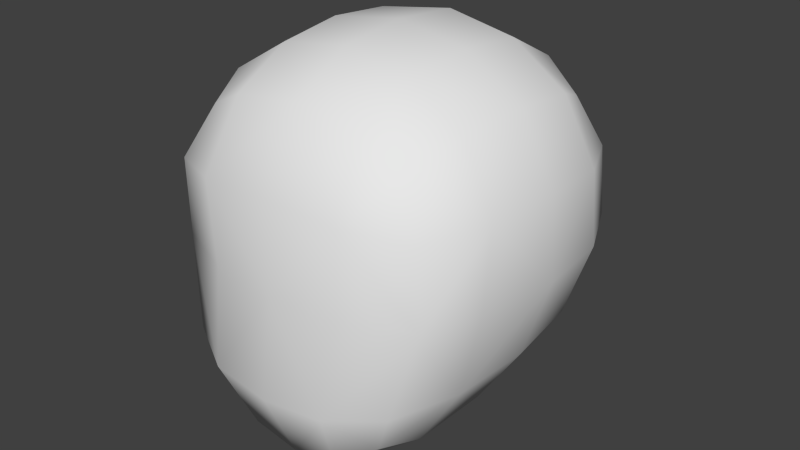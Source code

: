 # Source: Idle.blend  (saved by Blender 2.69.0; exported with 4.5.12 LTS)
import bpy
from mathutils import Matrix  # noqa: F401  (used for matrix-valued properties, if any)

bpy.ops.wm.read_factory_settings(use_empty=True)
scene = bpy.context.scene
scene.name = 'Scene'

# ---- collections
col_collection_1 = bpy.data.collections.new('Collection 1'); scene.collection.children.link(col_collection_1)

# ---- materials (node trees are filled in below, after node groups)
mat_body_m = bpy.data.materials.new('Body_M')
mat_body_m.alpha_threshold = 0.0
mat_body_m.use_transparent_shadow = False
mat_body_m.roughness = 0.5
mat_body_m.line_color = (0.0, 0.0, 0.0, 1.0)
mat_handsfeet_m = bpy.data.materials.new('HandsFeet_M')
mat_handsfeet_m.alpha_threshold = 0.0
mat_handsfeet_m.use_transparent_shadow = False
mat_handsfeet_m.diffuse_color = (0.402, 0.402, 0.402, 1.0)
mat_handsfeet_m.roughness = 0.5
mat_handsfeet_m.line_color = (0.0, 0.0, 0.0, 1.0)
mat_haut_001 = bpy.data.materials.new('Haut.001')
mat_haut_001.alpha_threshold = 0.0
mat_haut_001.use_transparent_shadow = False
mat_haut_001.diffuse_color = (0.3757, 0.3757, 0.3757, 1.0)
mat_haut_001.roughness = 0.5
mat_haut_001.line_color = (0.0, 0.0, 0.0, 1.0)
mat_face_m = bpy.data.materials.new('Face_M')
mat_face_m.alpha_threshold = 0.0
mat_face_m.use_transparent_shadow = False
mat_face_m.roughness = 0.5
mat_face_m.line_color = (0.0, 0.0, 0.0, 1.0)
mat_hairs_m = bpy.data.materials.new('Hairs_M')
mat_hairs_m.alpha_threshold = 0.0
mat_hairs_m.use_transparent_shadow = False
mat_hairs_m.roughness = 0.5
mat_hairs_m.line_color = (0.0, 0.0, 0.0, 1.0)
mat_backpack_m = bpy.data.materials.new('BackPack_M')
mat_backpack_m.alpha_threshold = 0.0
mat_backpack_m.use_transparent_shadow = False
mat_backpack_m.diffuse_color = (1.0, 1.0, 1.0, 1.0)
mat_backpack_m.roughness = 0.5
mat_backpack_m.line_color = (0.0, 0.0, 0.0, 1.0)

# ---- material node trees

# ---- world
world_world = bpy.data.worlds.new('World'); scene.world = world_world
world_world.color = (0.05088, 0.05088, 0.05088)
world_world.use_sun_shadow = False
world_world.sun_shadow_jitter_overblur = 0.0
world_world.cycles.sampling_method = 'MANUAL'
world_world.cycles.sample_map_resolution = 256

# ---- meshes
me_cube = bpy.data.meshes.new('Cube')
me_cube.from_pydata([(-0.04368, -0.628, 5.474), (-0.2075, -0.6198, 5.662), (-0.08393, -0.4868, 5.474), (0.001916, -0.5264, 5.486), (0.2816, 0.6667, 4.822), (0.578, -0.3515, 4.756), (0.2222, 0.2778, 4.422), (0.2636, -0.7403, 4.711), (0.3111, 0.2778, 5.856), (0.3261, 0.6667, 5.456), (0.6669, -0.3237, 5.439), (0.308, -0.6848, 5.456), (0.5961, 0.2778, 4.811), (0.2012, -0.3424, 4.311), (0.2901, -0.2868, 5.856), (0.685, 0.2778, 5.439), (-0.2816, 0.6667, 4.822), (-0.578, -0.3515, 4.756), (-0.2222, 0.2778, 4.422), (-0.2636, -0.7403, 4.711), (-0.3111, 0.2778, 5.856), (-0.3261, 0.6667, 5.456), (-0.6669, -0.3237, 5.439), (-0.308, -0.6848, 5.456), (-0.5961, 0.2778, 4.811), (-0.2012, -0.3424, 4.311), (-0.2901, -0.2868, 5.856), (-0.685, 0.2778, 5.439), (0.3149, 0.5139, 5.728), (0.5011, 0.5139, 4.842), (0.5294, -0.3006, 5.707), (0.4739, -0.6244, 4.744), (0.4268, 0.25, 4.564), (0.2063, -0.6131, 4.411), (0.2371, 0.5139, 4.578), (0.2841, -0.5297, 5.728), (0.0, 0.7222, 4.8), (0.0, -0.759, 4.689), (0.0, -0.3379, 4.267), (0.0, -0.2823, 5.9), (0.5789, 0.5139, 5.429), (0.5517, -0.5758, 5.429), (0.0, 0.7222, 5.478), (0.0, -0.7023, 5.478), (0.3225, 0.7222, 5.125), (0.6942, 0.3056, 5.118), (0.2955, -0.6728, 5.097), (0.5601, 0.25, 5.707), (0.396, -0.3492, 4.467), (0.0, 0.3056, 4.378), (0.0, 0.3056, 5.9), (0.6545, -0.3445, 5.104), (0.608, -0.01842, 4.769), (0.217, -0.01615, 4.339), (0.3059, -0.002266, 5.883), (0.6969, -0.01148, 5.453), (-0.3149, 0.5139, 5.728), (-0.5011, 0.5139, 4.842), (-0.5294, -0.3006, 5.707), (-0.4739, -0.6244, 4.744), (-0.4268, 0.25, 4.564), (-0.2063, -0.6131, 4.411), (-0.2371, 0.5139, 4.578), (-0.2841, -0.5297, 5.728), (-0.5789, 0.5139, 5.429), (-0.5517, -0.5758, 5.429), (-0.3225, 0.7222, 5.125), (-0.6942, 0.3056, 5.118), (-0.2955, -0.6728, 5.097), (-0.5601, 0.25, 5.707), (-0.396, -0.3492, 4.467), (-0.6545, -0.3445, 5.104), (-0.608, -0.01842, 4.769), (-0.217, -0.01615, 4.339), (-0.3059, -0.002266, 5.883), (-0.6969, -0.01148, 5.453), (0.3955, 0.4321, 4.653), (0.3625, -0.5458, 4.523), (0.4992, 0.4321, 5.634), (0.4662, -0.481, 5.634), (0.5766, 0.5625, 5.123), (0.5627, -0.5617, 5.099), (0.5566, -0.01265, 5.731), (0.4232, -0.0248, 4.491), (0.7173, -0.009739, 5.111), (-0.3955, 0.4321, 4.653), (-0.3625, -0.5458, 4.523), (-0.4992, 0.4321, 5.634), (-0.4662, -0.481, 5.634), (0.0, 0.5625, 5.767), (-1.035e-09, 0.5625, 4.539), (0.0, -0.5288, 5.767), (-1.035e-09, -0.6121, 4.372), (-0.5766, 0.5625, 5.123), (-0.5627, -0.5617, 5.099), (-2.07e-09, 0.7778, 5.125), (1.933e-09, -0.7032, 5.097), (-0.5566, -0.01265, 5.731), (-0.4232, -0.0248, 4.491), (0.0, -0.008077, 4.294), (2.07e-09, 0.005812, 5.928), (-0.7173, -0.009739, 5.111)], [(2, 1), (3, 2), (3, 0), (0, 2)], [(4, 36, 95, 44), (4, 44, 80, 29), (4, 29, 76, 34), (4, 34, 90, 36), (5, 52, 84, 51), (5, 51, 81, 31), (5, 31, 77, 48), (5, 48, 83, 52), (6, 53, 99, 49), (6, 49, 90, 34), (6, 34, 76, 32), (6, 32, 83, 53), (7, 31, 81, 46), (7, 46, 96, 37), (7, 37, 92, 33), (7, 33, 77, 31), (8, 54, 82, 47), (8, 47, 78, 28), (8, 28, 89, 50), (8, 50, 100, 54), (9, 42, 89, 28), (9, 28, 78, 40), (9, 40, 80, 44), (9, 44, 95, 42), (10, 55, 82, 30), (10, 30, 79, 41), (10, 41, 81, 51), (10, 51, 84, 55), (11, 41, 79, 35), (11, 35, 91, 43), (11, 43, 96, 46), (11, 46, 81, 41), (12, 29, 80, 45), (12, 45, 84, 52), (12, 52, 83, 32), (12, 32, 76, 29), (13, 33, 92, 38), (13, 38, 99, 53), (13, 53, 83, 48), (13, 48, 77, 33), (14, 35, 79, 30), (14, 30, 82, 54), (14, 54, 100, 39), (14, 39, 91, 35), (15, 40, 78, 47), (15, 47, 82, 55), (15, 55, 84, 45), (15, 45, 80, 40), (16, 66, 95, 36), (16, 36, 90, 62), (16, 62, 85, 57), (16, 57, 93, 66), (17, 71, 101, 72), (17, 72, 98, 70), (17, 70, 86, 59), (17, 59, 94, 71), (18, 49, 99, 73), (18, 73, 98, 60), (18, 60, 85, 62), (18, 62, 90, 49), (19, 68, 94, 59), (19, 59, 86, 61), (19, 61, 92, 37), (19, 37, 96, 68), (20, 69, 97, 74), (20, 74, 100, 50), (20, 50, 89, 56), (20, 56, 87, 69), (21, 56, 89, 42), (21, 42, 95, 66), (21, 66, 93, 64), (21, 64, 87, 56), (22, 58, 97, 75), (22, 75, 101, 71), (22, 71, 94, 65), (22, 65, 88, 58), (23, 63, 88, 65), (23, 65, 94, 68), (23, 68, 96, 43), (23, 43, 91, 63), (24, 67, 93, 57), (24, 57, 85, 60), (24, 60, 98, 72), (24, 72, 101, 67), (25, 38, 92, 61), (25, 61, 86, 70), (25, 70, 98, 73), (25, 73, 99, 38), (26, 58, 88, 63), (26, 63, 91, 39), (26, 39, 100, 74), (26, 74, 97, 58), (27, 69, 87, 64), (27, 64, 93, 67), (27, 67, 101, 75), (27, 75, 97, 69)])
me_cube.polygons.foreach_set('use_smooth', [True] * 96)
me_cube.polygons.foreach_set('material_index', [3, 3, 3, 3, 3, 3, 3, 3, 3, 3, 3, 3, 3, 3, 3, 3, 3, 3, 3, 3, 3, 3, 3, 3, 3, 3, 3, 3, 3, 3, 3, 3, 3, 3, 3, 3, 3, 3, 3, 3, 3, 3, 3, 3, 3, 3, 3, 3, 3, 3, 3, 3, 3, 3, 3, 3, 3, 3, 3, 3, 3, 3, 3, 3, 3, 3, 3, 3, 3, 3, 3, 3, 3, 3, 3, 3, 3, 3, 3, 3, 3, 3, 3, 3, 3, 3, 3, 3, 3, 3, 3, 3, 3, 3, 3, 3])
_uv = me_cube.uv_layers.new(name='UVMap')
_uv.uv.foreach_set('vector', [0.09458, 0.5792, 0.05366, 0.5808, 0.06208, 0.4894, 0.1074, 0.4929, 0.09458, 0.5792, 0.1074, 0.4929, 0.1979, 0.4999, 0.1764, 0.5761, 0.09458, 0.5792, 0.1764, 0.5761, 0.1636, 0.6461, 0.09362, 0.6595, 0.09458, 0.5792, 0.09362, 0.6595, 0.05861, 0.6662, 0.05366, 0.5808, 0.4939, 0.1178, 0.5834, 0.1199, 0.5891, 0.2188, 0.4997, 0.2191, 0.4939, 0.1178, 0.4997, 0.2191, 0.4078, 0.2186, 0.3998, 0.1184, 0.4939, 0.1178, 0.3998, 0.1184, 0.394, 0.01274, 0.4893, 0.01274, 0.4939, 0.1178, 0.4893, 0.01274, 0.5764, 0.0191, 0.5834, 0.1199, 0.1169, 0.7338, 0.155, 0.8067, 0.1281, 0.8225, 0.08652, 0.7459, 0.1169, 0.7338, 0.08652, 0.7459, 0.05861, 0.6662, 0.09362, 0.6595, 0.1169, 0.7338, 0.09362, 0.6595, 0.1636, 0.6461, 0.1776, 0.7095, 0.1169, 0.7338, 0.1776, 0.7095, 0.2089, 0.7753, 0.155, 0.8067, 0.4803, 0.5791, 0.5497, 0.5986, 0.5695, 0.6925, 0.4838, 0.6852, 0.4803, 0.5791, 0.4838, 0.6852, 0.441, 0.6816, 0.4455, 0.5694, 0.4803, 0.5791, 0.4455, 0.5694, 0.4496, 0.4545, 0.4716, 0.4697, 0.4803, 0.5791, 0.4716, 0.4697, 0.5157, 0.5001, 0.5497, 0.5986, 0.173, 0.2423, 0.2155, 0.1795, 0.2859, 0.2263, 0.2507, 0.2818, 0.173, 0.2423, 0.2507, 0.2818, 0.2241, 0.3414, 0.1389, 0.3132, 0.173, 0.2423, 0.1389, 0.3132, 0.09629, 0.2991, 0.1342, 0.2225, 0.173, 0.2423, 0.1342, 0.2225, 0.1802, 0.156, 0.2155, 0.1795, 0.1196, 0.4005, 0.07427, 0.3918, 0.09629, 0.2991, 0.1389, 0.3132, 0.1196, 0.4005, 0.1389, 0.3132, 0.2241, 0.3414, 0.2102, 0.4178, 0.1196, 0.4005, 0.2102, 0.4178, 0.1979, 0.4999, 0.1074, 0.4929, 0.1196, 0.4005, 0.1074, 0.4929, 0.06208, 0.4894, 0.07427, 0.3918, 0.5077, 0.3129, 0.5918, 0.3137, 0.5931, 0.4066, 0.5168, 0.403, 0.5077, 0.3129, 0.5168, 0.403, 0.4352, 0.3921, 0.4204, 0.3081, 0.5077, 0.3129, 0.4204, 0.3081, 0.4078, 0.2186, 0.4997, 0.2191, 0.5077, 0.3129, 0.4997, 0.2191, 0.5891, 0.2188, 0.5918, 0.3137, 0.4772, 0.7848, 0.5605, 0.7772, 0.5371, 0.8574, 0.4655, 0.881, 0.4772, 0.7848, 0.4655, 0.881, 0.4298, 0.8927, 0.4356, 0.7885, 0.4772, 0.7848, 0.4356, 0.7885, 0.441, 0.6816, 0.4838, 0.6852, 0.4772, 0.7848, 0.4838, 0.6852, 0.5695, 0.6925, 0.5605, 0.7772, 0.6636, 0.1274, 0.7391, 0.1376, 0.7548, 0.2139, 0.6732, 0.2167, 0.6636, 0.1274, 0.6732, 0.2167, 0.5891, 0.2188, 0.5834, 0.1199, 0.6636, 0.1274, 0.5834, 0.1199, 0.5764, 0.0191, 0.6471, 0.03821, 0.6636, 0.1274, 0.6471, 0.03821, 0.7097, 0.06368, 0.7391, 0.1376, 0.1987, 0.8832, 0.2452, 0.9615, 0.2218, 0.9744, 0.1738, 0.8986, 0.1987, 0.8832, 0.1738, 0.8986, 0.1281, 0.8225, 0.155, 0.8067, 0.1987, 0.8832, 0.155, 0.8067, 0.2089, 0.7753, 0.2485, 0.8526, 0.1987, 0.8832, 0.2485, 0.8526, 0.2921, 0.9357, 0.2452, 0.9615, 0.2598, 0.1164, 0.305, 0.05318, 0.3685, 0.09362, 0.326, 0.1622, 0.2598, 0.1164, 0.326, 0.1622, 0.2859, 0.2263, 0.2155, 0.1795, 0.2598, 0.1164, 0.2155, 0.1795, 0.1802, 0.156, 0.2266, 0.09351, 0.2598, 0.1164, 0.2266, 0.09351, 0.2732, 0.03296, 0.305, 0.05318, 0.6692, 0.3062, 0.7434, 0.2946, 0.7184, 0.3777, 0.6584, 0.3958, 0.6692, 0.3062, 0.6584, 0.3958, 0.5931, 0.4066, 0.5918, 0.3137, 0.6692, 0.3062, 0.5918, 0.3137, 0.5891, 0.2188, 0.6732, 0.2167, 0.6692, 0.3062, 0.6732, 0.2167, 0.7548, 0.2139, 0.7434, 0.2946, 0.09458, 0.5792, 0.1074, 0.4929, 0.06208, 0.4894, 0.05366, 0.5808, 0.09458, 0.5792, 0.05366, 0.5808, 0.05861, 0.6662, 0.09362, 0.6595, 0.09458, 0.5792, 0.09362, 0.6595, 0.1636, 0.6461, 0.1764, 0.5761, 0.09458, 0.5792, 0.1764, 0.5761, 0.1979, 0.4999, 0.1074, 0.4929, 0.4939, 0.1178, 0.4997, 0.2191, 0.5891, 0.2188, 0.5834, 0.1199, 0.4939, 0.1178, 0.5834, 0.1199, 0.5764, 0.0191, 0.4893, 0.01274, 0.4939, 0.1178, 0.4893, 0.01274, 0.394, 0.01274, 0.3998, 0.1184, 0.4939, 0.1178, 0.3998, 0.1184, 0.4078, 0.2186, 0.4997, 0.2191, 0.1169, 0.7338, 0.08652, 0.7459, 0.1281, 0.8225, 0.155, 0.8067, 0.1169, 0.7338, 0.155, 0.8067, 0.2089, 0.7753, 0.1776, 0.7095, 0.1169, 0.7338, 0.1776, 0.7095, 0.1636, 0.6461, 0.09362, 0.6595, 0.1169, 0.7338, 0.09362, 0.6595, 0.05861, 0.6662, 0.08652, 0.7459, 0.4803, 0.5791, 0.4838, 0.6852, 0.5695, 0.6925, 0.5497, 0.5986, 0.4803, 0.5791, 0.5497, 0.5986, 0.5157, 0.5001, 0.4716, 0.4697, 0.4803, 0.5791, 0.4716, 0.4697, 0.4496, 0.4545, 0.4455, 0.5694, 0.4803, 0.5791, 0.4455, 0.5694, 0.441, 0.6816, 0.4838, 0.6852, 0.173, 0.2423, 0.2507, 0.2818, 0.2859, 0.2263, 0.2155, 0.1795, 0.173, 0.2423, 0.2155, 0.1795, 0.1802, 0.156, 0.1342, 0.2225, 0.173, 0.2423, 0.1342, 0.2225, 0.09629, 0.2991, 0.1389, 0.3132, 0.173, 0.2423, 0.1389, 0.3132, 0.2241, 0.3414, 0.2507, 0.2818, 0.1196, 0.4005, 0.1389, 0.3132, 0.09629, 0.2991, 0.07427, 0.3918, 0.1196, 0.4005, 0.07427, 0.3918, 0.06208, 0.4894, 0.1074, 0.4929, 0.1196, 0.4005, 0.1074, 0.4929, 0.1979, 0.4999, 0.2102, 0.4178, 0.1196, 0.4005, 0.2102, 0.4178, 0.2241, 0.3414, 0.1389, 0.3132, 0.5077, 0.3129, 0.5168, 0.403, 0.5931, 0.4066, 0.5918, 0.3137, 0.5077, 0.3129, 0.5918, 0.3137, 0.5891, 0.2188, 0.4997, 0.2191, 0.5077, 0.3129, 0.4997, 0.2191, 0.4078, 0.2186, 0.4204, 0.3081, 0.5077, 0.3129, 0.4204, 0.3081, 0.4352, 0.3921, 0.5168, 0.403, 0.4772, 0.7848, 0.4655, 0.881, 0.5371, 0.8574, 0.5605, 0.7772, 0.4772, 0.7848, 0.5605, 0.7772, 0.5695, 0.6925, 0.4838, 0.6852, 0.4772, 0.7848, 0.4838, 0.6852, 0.441, 0.6816, 0.4356, 0.7885, 0.4772, 0.7848, 0.4356, 0.7885, 0.4298, 0.8927, 0.4655, 0.881, 0.6636, 0.1274, 0.6732, 0.2167, 0.7548, 0.2139, 0.7391, 0.1376, 0.6636, 0.1274, 0.7391, 0.1376, 0.7097, 0.06368, 0.6471, 0.03821, 0.6636, 0.1274, 0.6471, 0.03821, 0.5764, 0.0191, 0.5834, 0.1199, 0.6636, 0.1274, 0.5834, 0.1199, 0.5891, 0.2188, 0.6732, 0.2167, 0.1987, 0.8832, 0.1738, 0.8986, 0.2218, 0.9744, 0.2452, 0.9615, 0.1987, 0.8832, 0.2452, 0.9615, 0.2921, 0.9357, 0.2485, 0.8526, 0.1987, 0.8832, 0.2485, 0.8526, 0.2089, 0.7753, 0.155, 0.8067, 0.1987, 0.8832, 0.155, 0.8067, 0.1281, 0.8225, 0.1738, 0.8986, 0.2598, 0.1164, 0.326, 0.1622, 0.3685, 0.09362, 0.305, 0.05318, 0.2598, 0.1164, 0.305, 0.05318, 0.2732, 0.03296, 0.2266, 0.09351, 0.2598, 0.1164, 0.2266, 0.09351, 0.1802, 0.156, 0.2155, 0.1795, 0.2598, 0.1164, 0.2155, 0.1795, 0.2859, 0.2263, 0.326, 0.1622, 0.6692, 0.3062, 0.6584, 0.3958, 0.7184, 0.3777, 0.7434, 0.2946, 0.6692, 0.3062, 0.7434, 0.2946, 0.7548, 0.2139, 0.6732, 0.2167, 0.6692, 0.3062, 0.6732, 0.2167, 0.5891, 0.2188, 0.5918, 0.3137, 0.6692, 0.3062, 0.5918, 0.3137, 0.5931, 0.4066, 0.6584, 0.3958])
me_cube.materials.append(mat_body_m)
me_cube.materials.append(mat_handsfeet_m)
me_cube.materials.append(mat_haut_001)
me_cube.materials.append(mat_face_m)
me_cube.materials.append(mat_hairs_m)
me_cube.materials.append(mat_backpack_m)
me_cube.use_remesh_preserve_volume = False
me_cube.use_remesh_preserve_attributes = False
me_cube.use_mirror_vertex_groups = False
me_cube.update()

# ---- objects
ob_laracroft = bpy.data.objects.new('LaraCroft', me_cube)

# ---- transforms, parenting, visibility, modifiers, constraints
ob_laracroft.location = (0.0, 0.0, 0.0)
ob_laracroft.scale = (0.297, 0.297, 0.297)
ob_laracroft.lock_rotations_4d = False
ob_laracroft.empty_display_type = 'ARROWS'
ob_laracroft.lineart.crease_threshold = 0.0
_vg = ob_laracroft.vertex_groups.new(name='Root')
_vg = ob_laracroft.vertex_groups.new(name='Foot_L')
_vg = ob_laracroft.vertex_groups.new(name='Foot_R')
_vg = ob_laracroft.vertex_groups.new(name='Hand_L')
_vg = ob_laracroft.vertex_groups.new(name='Hand_R')
_vg = ob_laracroft.vertex_groups.new(name='LowerBody')
_vg = ob_laracroft.vertex_groups.new(name='UpperBody')
_vg = ob_laracroft.vertex_groups.new(name='Head')
_vg.add([0, 1, 2, 3, 4, 5, 6, 7, 8, 9, 10, 11, 12, 13, 14, 15, 16, 17, 18, 19, 20, 21, 22, 23, 24, 25, 26, 27, 28, 29, 30, 31, 32, 33, 34, 35, 36, 37, 38, 39, 40, 41, 42, 43, 44, 45, 46, 47, 48, 49, 50, 51, 52, 53, 54, 55, 56, 57, 58, 59, 60, 61, 62, 63, 64, 65, 66, 67, 68, 69, 70, 71, 72, 73, 74, 75, 76, 77, 78, 79, 80, 81, 82, 83, 84, 85, 86, 87, 88, 89, 90, 91, 92, 93, 94, 95, 96, 97, 98, 99, 100, 101], 1.0, 'REPLACE')
_vg = ob_laracroft.vertex_groups.new(name='LowerPonyTail')
_vg = ob_laracroft.vertex_groups.new(name='UpperPonyTail')
_vg = ob_laracroft.vertex_groups.new(name='LowerHair')
_vg = ob_laracroft.vertex_groups.new(name='MiddleAir')
_vg = ob_laracroft.vertex_groups.new(name='UpperHair')
_m = ob_laracroft.modifiers.new('Armature', 'ARMATURE')

# ---- collection membership
col_collection_1.objects.link(ob_laracroft)

# ---- scene / render settings (as saved in the file)
scene.frame_start = 1; scene.frame_end = 40; scene.frame_set(23)
scene.render.engine = 'BLENDER_EEVEE_NEXT'
scene.render.image_settings.compression = 90
scene.render.resolution_percentage = 50
scene.render.dither_intensity = 0.0
scene.render.use_bake_clear = False
scene.cycles.use_denoising = False
scene.cycles.samples = 10
scene.cycles.sampling_pattern = 'TABULATED_SOBOL'
scene.cycles.light_sampling_threshold = 0.0
scene.cycles.use_adaptive_sampling = False
scene.cycles.use_light_tree = False
scene.cycles.blur_glossy = 0.0
scene.cycles.volume_bounces = 1
scene.cycles.pixel_filter_type = 'GAUSSIAN'
scene.cycles.sample_clamp_indirect = 0.0
scene.view_settings.view_transform = 'Standard'
bpy.context.view_layer.update()

# ---- added for rendering (the .blend has no active camera and no usable light): camera, sun
cam_auto = bpy.data.cameras.new('AutoCamera')
cam_auto.lens = 50.0
cam_auto.sensor_width = 36.0
cam_auto.clip_end = 1000.0
ob_auto_camera = bpy.data.objects.new('AutoCamera', cam_auto)
scene.collection.objects.link(ob_auto_camera)
ob_auto_camera.location = (0.73627, -0.88074, 2.10289)
ob_auto_camera.rotation_euler = (1.09748, -7.21219e-08, 0.694738)
scene.camera = ob_auto_camera
light_auto_sun = bpy.data.lights.new('AutoSun', 'SUN')
light_auto_sun.energy = 3.0
light_auto_sun.angle = 0.0523599
ob_auto_sun = bpy.data.objects.new('AutoSun', light_auto_sun)
scene.collection.objects.link(ob_auto_sun)
ob_auto_sun.rotation_euler = (0.872665, 0.174533, 0.523599)
bpy.context.view_layer.update()
